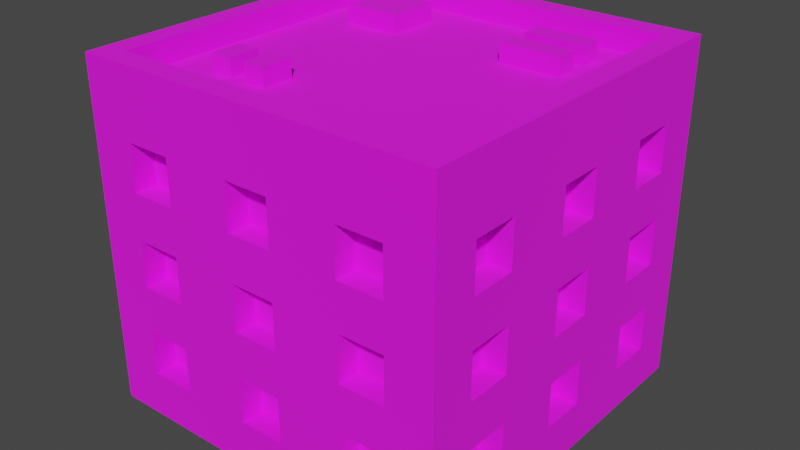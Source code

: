 # Source: Building_2_Extra_Blue_.blend  (saved by Blender 3.3.6; exported with 4.5.12 LTS)
import bpy
from mathutils import Matrix  # noqa: F401  (used for matrix-valued properties, if any)

bpy.ops.wm.read_factory_settings(use_empty=True)
scene = bpy.context.scene
scene.name = 'Scene'

# ---- collections
col_collection = bpy.data.collections.new('Collection'); scene.collection.children.link(col_collection)

# ---- images (referenced by path relative to the original .blend; pixels are not part of the script)
import os
ASSET_DIR = os.environ.get("B2B_ASSET_DIR", "")  # directory of the original .blend (textures are referenced by path, not embedded)
HERE = os.path.dirname(os.path.abspath(__file__))  # packed textures are extracted next to this script under _unpacked/

def load_image(name, relpath, width, height, colorspace="sRGB"):
    """Load a texture the original file referenced (path relative to the .blend, or extracted next to this script)."""
    p = next((c for c in (os.path.join(HERE, relpath), os.path.join(ASSET_DIR, relpath)) if relpath and os.path.exists(c)), "")
    if p:
        img = bpy.data.images.load(p, check_existing=True)
        img.name = name
    else:  # same state as the original file: an image datablock whose file is absent (Cycles renders it pink)
        img = bpy.data.images.new(name, width, height)
        img.source = "FILE"
        img.filepath = "//" + (relpath or name)
    img.colorspace_settings.name = colorspace
    return img
img_color_png = load_image('Color.png', 'Color.png', 1024, 1024, 'sRGB')

# ---- materials (node trees are filled in below, after node groups)
mat_texture = bpy.data.materials.new('Texture')
mat_texture.use_transparent_shadow = False

# ---- material node trees
mat_texture.use_nodes = True; mat_texture.node_tree.nodes.clear()
_N = mat_texture.node_tree.nodes; _L = mat_texture.node_tree.links
n0 = _N.new('ShaderNodeBsdfPrincipled'); n0.name = 'Principled BSDF'; n0.location = (10, 300)
n0.distribution = 'GGX'
n0.subsurface_method = 'RANDOM_WALK_SKIN'
n0.inputs[2].default_value = 1.0
n0.inputs[3].default_value = 1.45
n0.inputs[27].default_value = (0.0, 0.0, 0.0, 1.0)
n0.inputs[28].default_value = 1.0
n1 = _N.new('ShaderNodeOutputMaterial'); n1.name = 'Material Output'; n1.location = (300, 300)
n2 = _N.new('ShaderNodeTexImage'); n2.name = 'Image Texture'; n2.location = (-280, 280)
n2.image = img_color_png
_L.new(n0.outputs[0], n1.inputs[0])
_L.new(n2.outputs[0], n0.inputs[0])
n1.is_active_output = True

# ---- world
world_world = bpy.data.worlds.new('World'); scene.world = world_world
world_world.use_nodes = True; world_world.node_tree.nodes.clear()
_N = world_world.node_tree.nodes; _L = world_world.node_tree.links
n0 = _N.new('ShaderNodeOutputWorld'); n0.name = 'World Output'; n0.location = (300, 300)
n1 = _N.new('ShaderNodeBackground'); n1.name = 'Background'; n1.location = (10, 300)
n1.inputs[0].default_value = (0.05088, 0.05088, 0.05088, 1.0)
_L.new(n1.outputs[0], n0.inputs[0])
n0.is_active_output = True
world_world.color = (0.05088, 0.05088, 0.05088)
world_world.use_sun_shadow = False
world_world.sun_shadow_jitter_overblur = 0.0

# ---- meshes
me_cube_004 = bpy.data.meshes.new('Cube.004')
me_cube_004.from_pydata([(-0.8, -0.8, 0.0), (-0.7, -0.7, 1.4), (0.0, -0.8, 0.0), (0.0, -0.7, 1.4), (-0.8, 0.0, 0.0), (-0.7, 0.0, 1.4), (-0.4, -0.7, 1.0), (-0.4, -0.7, 1.2), (-0.6, -0.7, 1.0), (-0.7, -0.4, 1.0), (-0.7, -0.4, 1.2), (-0.6, -0.7, 1.2), (-0.4, -0.7, 0.6), (-0.4, -0.7, 0.8), (-0.6, -0.7, 0.6), (-0.7, -0.6, 1.0), (-0.7, -0.6, 1.2), (-0.6, -0.7, 0.8), (-0.4, -0.7, 0.2), (-0.4, -0.7, 0.4), (-0.6, -0.7, 0.2), (-0.6, -0.7, 0.4), (-0.6, -0.8, 1.0), (-0.6, -0.8, 1.2), (-0.4, -0.8, 0.6), (-0.4, -0.8, 0.8), (-0.4, -0.8, 1.0), (-0.4, -0.8, 1.2), (0.0, -0.8, 0.2), (-0.7, -0.4, 0.6), (-0.7, -0.4, 0.8), (0.0, -0.8, 0.4), (-0.1, -0.8, 0.4), (-0.1, -0.8, 0.6), (0.0, -0.8, 0.6), (-0.7, -0.6, 0.6), (-0.7, -0.6, 0.8), (0.0, -0.8, 0.8), (-0.1, -0.8, 0.8), (-0.1, -0.8, 1.0), (0.0, -0.8, 1.0), (0.0, -0.8, 1.2), (-0.1, -0.8, 1.2), (-0.1, -0.8, 0.2), (-0.6, -0.8, 0.2), (-0.6, -0.8, 0.4), (-0.6, -0.8, 0.6), (-0.6, -0.8, 0.8), (-0.4, -0.8, 0.4), (-0.7, -0.4, 0.2), (-0.4, -0.8, 0.2), (-0.7, -0.4, 0.4), (-0.5, -0.8, 0.4), (-0.5, -0.8, 0.6), (-0.7, -0.6, 0.2), (-0.7, -0.6, 0.4), (-0.8, -0.6, 0.2), (-0.8, -0.6, 0.4), (-0.8, -0.6, 0.6), (-0.8, -0.6, 1.0), (-0.8, -0.6, 0.8), (-0.8, -0.6, 1.2), (-0.8, -0.4, 0.6), (-0.8, -0.1, 1.2), (-0.8, -0.4, 1.0), (-0.8, -0.4, 1.2), (-0.8, -0.4, 0.8), (-0.8, -0.4, 0.2), (-0.8, -0.1, 0.4), (-0.8, -0.1, 0.6), (-0.8, -0.4, 0.4), (-0.8, -0.1, 0.2), (-0.8, -0.1, 1.0), (-0.8, -0.1, 0.8), (-0.8, 0.0, 0.8), (-0.8, 0.0, 1.0), (-0.8, 0.0, 1.2), (-0.8, 0.0, 0.2), (-0.8, 0.0, 0.4), (-0.8, 0.0, 0.6), (-0.7, -0.1, 1.2), (-0.7, -0.1, 0.4), (-0.7, -0.1, 0.6), (-0.7, -0.1, 0.2), (-0.7, -0.1, 1.0), (-0.7, -0.1, 0.8), (-0.7, 0.0, 0.8), (-0.7, 0.0, 1.0), (-0.7, 0.0, 1.2), (-0.7, 0.0, 0.2), (-0.7, 0.0, 0.4), (-0.7, 0.0, 0.6), (0.0, -0.7, 0.2), (0.0, -0.7, 0.4), (-0.1, -0.7, 0.4), (-0.1, -0.7, 0.6), (0.0, -0.7, 0.6), (0.0, -0.7, 0.8), (-0.1, -0.7, 0.8), (-0.1, -0.7, 1.0), (0.0, -0.7, 1.0), (0.0, -0.7, 1.2), (-0.1, -0.7, 1.2), (-0.1, -0.7, 0.2), (0.8, -0.8, 0.0), (0.7, -0.7, 1.4), (0.8, 0.0, 0.0), (0.7, 0.0, 1.4), (0.4, -0.7, 1.0), (0.4, -0.7, 1.2), (0.6, -0.7, 1.0), (0.7, -0.4, 1.0), (0.7, -0.4, 1.2), (0.6, -0.7, 1.2), (0.4, -0.7, 0.6), (0.4, -0.7, 0.8), (0.6, -0.7, 0.6), (0.7, -0.6, 1.0), (0.7, -0.6, 1.2), (0.6, -0.7, 0.8), (0.4, -0.7, 0.2), (0.4, -0.7, 0.4), (0.6, -0.7, 0.2), (0.6, -0.7, 0.4), (0.6, -0.8, 1.0), (0.6, -0.8, 1.2), (0.4, -0.8, 0.6), (0.4, -0.8, 0.8), (0.4, -0.8, 1.0), (0.4, -0.8, 1.2), (0.7, -0.4, 0.6), (0.7, -0.4, 0.8), (0.1, -0.8, 0.4), (0.1, -0.8, 0.6), (0.7, -0.6, 0.6), (0.7, -0.6, 0.8), (0.1, -0.8, 0.8), (0.1, -0.8, 1.0), (0.1, -0.8, 1.2), (0.1, -0.8, 0.2), (0.6, -0.8, 0.2), (0.6, -0.8, 0.4), (0.6, -0.8, 0.6), (0.6, -0.8, 0.8), (0.4, -0.8, 0.4), (0.7, -0.4, 0.2), (0.4, -0.8, 0.2), (0.7, -0.4, 0.4), (0.5, -0.8, 0.4), (0.5, -0.8, 0.6), (0.7, -0.6, 0.2), (0.7, -0.6, 0.4), (0.8, -0.6, 0.2), (0.8, -0.6, 0.4), (0.8, -0.6, 0.6), (0.8, -0.6, 1.0), (0.8, -0.6, 0.8), (0.8, -0.6, 1.2), (0.8, -0.4, 0.6), (0.8, -0.1, 1.2), (0.8, -0.4, 1.0), (0.8, -0.4, 1.2), (0.8, -0.4, 0.8), (0.8, -0.4, 0.2), (0.8, -0.1, 0.4), (0.8, -0.1, 0.6), (0.8, -0.4, 0.4), (0.8, -0.1, 0.2), (0.8, -0.1, 1.0), (0.8, -0.1, 0.8), (0.8, 0.0, 0.8), (0.8, 0.0, 1.0), (0.8, 0.0, 1.2), (0.8, 0.0, 0.2), (0.8, 0.0, 0.4), (0.8, 0.0, 0.6), (0.7, -0.1, 1.2), (0.7, -0.1, 0.4), (0.7, -0.1, 0.6), (0.7, -0.1, 0.2), (0.7, -0.1, 1.0), (0.7, -0.1, 0.8), (0.7, 0.0, 0.8), (0.7, 0.0, 1.0), (0.7, 0.0, 1.2), (0.7, 0.0, 0.2), (0.7, 0.0, 0.4), (0.7, 0.0, 0.6), (0.1, -0.7, 0.4), (0.1, -0.7, 0.6), (0.1, -0.7, 0.8), (0.1, -0.7, 1.0), (0.1, -0.7, 1.2), (0.1, -0.7, 0.2), (-0.8, 0.8, 0.0), (-0.7, 0.7, 1.4), (0.0, 0.8, 0.0), (0.0, 0.7, 1.4), (-0.4, 0.7, 1.0), (-0.4, 0.7, 1.2), (-0.6, 0.7, 1.0), (-0.7, 0.4, 1.0), (-0.7, 0.4, 1.2), (-0.6, 0.7, 1.2), (-0.4, 0.7, 0.6), (-0.4, 0.7, 0.8), (-0.6, 0.7, 0.6), (-0.7, 0.6, 1.0), (-0.7, 0.6, 1.2), (-0.6, 0.7, 0.8), (-0.4, 0.7, 0.2), (-0.4, 0.7, 0.4), (-0.6, 0.7, 0.2), (-0.6, 0.7, 0.4), (-0.6, 0.8, 1.0), (-0.6, 0.8, 1.2), (-0.4, 0.8, 0.6), (-0.4, 0.8, 0.8), (-0.4, 0.8, 1.0), (-0.4, 0.8, 1.2), (0.0, 0.8, 0.2), (-0.7, 0.4, 0.6), (-0.7, 0.4, 0.8), (0.0, 0.8, 0.4), (-0.1, 0.8, 0.4), (-0.1, 0.8, 0.6), (0.0, 0.8, 0.6), (-0.7, 0.6, 0.6), (-0.7, 0.6, 0.8), (0.0, 0.8, 0.8), (-0.1, 0.8, 0.8), (-0.1, 0.8, 1.0), (0.0, 0.8, 1.0), (0.0, 0.8, 1.2), (-0.1, 0.8, 1.2), (-0.1, 0.8, 0.2), (-0.6, 0.8, 0.2), (-0.6, 0.8, 0.4), (-0.6, 0.8, 0.6), (-0.6, 0.8, 0.8), (-0.4, 0.8, 0.4), (-0.7, 0.4, 0.2), (-0.4, 0.8, 0.2), (-0.7, 0.4, 0.4), (-0.5, 0.8, 0.4), (-0.5, 0.8, 0.6), (-0.7, 0.6, 0.2), (-0.7, 0.6, 0.4), (-0.8, 0.6, 0.2), (-0.8, 0.6, 0.4), (-0.8, 0.6, 0.6), (-0.8, 0.6, 1.0), (-0.8, 0.6, 0.8), (-0.8, 0.6, 1.2), (-0.8, 0.4, 0.6), (-0.8, 0.1, 1.2), (-0.8, 0.4, 1.0), (-0.8, 0.4, 1.2), (-0.8, 0.4, 0.8), (-0.8, 0.4, 0.2), (-0.8, 0.1, 0.4), (-0.8, 0.1, 0.6), (-0.8, 0.4, 0.4), (-0.8, 0.1, 0.2), (-0.8, 0.1, 1.0), (-0.8, 0.1, 0.8), (-0.7, 0.1, 1.2), (-0.7, 0.1, 0.4), (-0.7, 0.1, 0.6), (-0.7, 0.1, 0.2), (-0.7, 0.1, 1.0), (-0.7, 0.1, 0.8), (0.0, 0.7, 0.2), (0.0, 0.7, 0.4), (-0.1, 0.7, 0.4), (-0.1, 0.7, 0.6), (0.0, 0.7, 0.6), (0.0, 0.7, 0.8), (-0.1, 0.7, 0.8), (-0.1, 0.7, 1.0), (0.0, 0.7, 1.0), (0.0, 0.7, 1.2), (-0.1, 0.7, 1.2), (-0.1, 0.7, 0.2), (0.8, 0.8, 0.0), (0.7, 0.7, 1.4), (0.4, 0.7, 1.0), (0.4, 0.7, 1.2), (0.6, 0.7, 1.0), (0.7, 0.4, 1.0), (0.7, 0.4, 1.2), (0.6, 0.7, 1.2), (0.4, 0.7, 0.6), (0.4, 0.7, 0.8), (0.6, 0.7, 0.6), (0.7, 0.6, 1.0), (0.7, 0.6, 1.2), (0.6, 0.7, 0.8), (0.4, 0.7, 0.2), (0.4, 0.7, 0.4), (0.6, 0.7, 0.2), (0.6, 0.7, 0.4), (0.6, 0.8, 1.0), (0.6, 0.8, 1.2), (0.4, 0.8, 0.6), (0.4, 0.8, 0.8), (0.4, 0.8, 1.0), (0.4, 0.8, 1.2), (0.7, 0.4, 0.6), (0.7, 0.4, 0.8), (0.1, 0.8, 0.4), (0.1, 0.8, 0.6), (0.7, 0.6, 0.6), (0.7, 0.6, 0.8), (0.1, 0.8, 0.8), (0.1, 0.8, 1.0), (0.1, 0.8, 1.2), (0.1, 0.8, 0.2), (0.6, 0.8, 0.2), (0.6, 0.8, 0.4), (0.6, 0.8, 0.6), (0.6, 0.8, 0.8), (0.4, 0.8, 0.4), (0.7, 0.4, 0.2), (0.4, 0.8, 0.2), (0.7, 0.4, 0.4), (0.5, 0.8, 0.4), (0.5, 0.8, 0.6), (0.7, 0.6, 0.2), (0.7, 0.6, 0.4), (0.8, 0.6, 0.2), (0.8, 0.6, 0.4), (0.8, 0.6, 0.6), (0.8, 0.6, 1.0), (0.8, 0.6, 0.8), (0.8, 0.6, 1.2), (0.8, 0.4, 0.6), (0.8, 0.1, 1.2), (0.8, 0.4, 1.0), (0.8, 0.4, 1.2), (0.8, 0.4, 0.8), (0.8, 0.4, 0.2), (0.8, 0.1, 0.4), (0.8, 0.1, 0.6), (0.8, 0.4, 0.4), (0.8, 0.1, 0.2), (0.8, 0.1, 1.0), (0.8, 0.1, 0.8), (0.7, 0.1, 1.2), (0.7, 0.1, 0.4), (0.7, 0.1, 0.6), (0.7, 0.1, 0.2), (0.7, 0.1, 1.0), (0.7, 0.1, 0.8), (0.1, 0.7, 0.4), (0.1, 0.7, 0.6), (0.1, 0.7, 0.8), (0.1, 0.7, 1.0), (0.1, 0.7, 1.2), (0.1, 0.7, 0.2), (-0.8, -0.8, 1.4), (0.0, -0.8, 1.4), (-0.8, 0.0, 1.4), (0.8, -0.8, 1.4), (0.8, 0.0, 1.4), (-0.8, 0.8, 1.4), (0.0, 0.8, 1.4), (0.8, 0.8, 1.4), (-0.8, -0.8, 1.5), (1.738e-08, -0.8, 1.5), (-0.8, 0.0, 1.5), (0.8, -0.8, 1.5), (0.8, 0.0, 1.5), (-0.8, 0.8, 1.5), (1.738e-08, 0.8, 1.5), (0.8, 0.8, 1.5), (-0.7, -0.7, 1.5), (1.738e-08, -0.7, 1.5), (-0.7, 0.0, 1.5), (0.7, -0.7, 1.5), (0.7, 0.0, 1.5), (-0.7, 0.7, 1.5), (1.738e-08, 0.7, 1.5), (0.7, 0.7, 1.5), (0.5049, 0.4611, 1.378), (0.5049, 0.4611, 1.478), (0.2387, 0.4611, 1.378), (0.2387, 0.4611, 1.478), (0.5049, 0.5571, 1.378), (0.5049, 0.5571, 1.478), (0.2387, 0.5571, 1.378), (0.2387, 0.5571, 1.478), (0.5049, 0.2934, 1.378), (0.5049, 0.2934, 1.478), (0.2387, 0.2934, 1.378), (0.2387, 0.2934, 1.478), (0.5049, 0.3894, 1.378), (0.5049, 0.3894, 1.478), (0.2387, 0.3894, 1.378), (0.2387, 0.3894, 1.478), (-0.498, -0.47, 1.378), (-0.498, -0.47, 1.478), (-0.498, -0.33, 1.378), (-0.498, -0.33, 1.478), (-0.402, -0.47, 1.378), (-0.402, -0.47, 1.478), (-0.402, -0.33, 1.378), (-0.402, -0.33, 1.478), (-0.3304, -0.47, 1.378), (-0.3304, -0.47, 1.478), (-0.3304, -0.33, 1.378), (-0.3304, -0.33, 1.478), (-0.2344, -0.47, 1.378), (-0.2344, -0.47, 1.478), (-0.2344, -0.33, 1.378), (-0.2344, -0.33, 1.478), (-0.2871, 0.3105, 1.378), (-0.2871, 0.3105, 1.478), (-0.5293, 0.3105, 1.378), (-0.5293, 0.3105, 1.478), (-0.2871, 0.5476, 1.378), (-0.2871, 0.5476, 1.478), (-0.5293, 0.5476, 1.378), (-0.5293, 0.5476, 1.478)], [], [(25, 26, 22, 23, 360, 0, 2, 28, 43, 32, 31, 34, 33, 24, 53, 52, 48, 50, 44, 45, 46, 47), (41, 361, 360, 23, 27, 26, 25, 24, 33, 38, 37, 40, 39, 42), (52, 53, 46, 45), (69, 79, 78, 68, 70, 57, 58, 62, 66, 64, 65, 61, 360, 362, 76, 63, 72, 75, 74, 73), (4, 0, 360, 61, 59, 64, 66, 60, 58, 57, 56, 67, 70, 68, 71, 77), (7, 6, 26, 27), (8, 11, 23, 22), (8, 6, 7, 11), (26, 6, 8, 22), (23, 11, 7, 27), (13, 12, 24, 25), (14, 17, 47, 46), (14, 12, 13, 17), (53, 24, 12, 14, 46), (17, 13, 25, 47), (19, 18, 50, 48), (20, 21, 45, 44), (20, 18, 19, 21), (50, 18, 20, 44), (21, 19, 48, 52, 45), (9, 10, 65, 64), (9, 15, 16, 10), (16, 15, 59, 61), (15, 9, 64, 59), (10, 16, 61, 65), (29, 30, 66, 62), (29, 35, 36, 30), (36, 35, 58, 60), (35, 29, 62, 58), (30, 36, 60, 66), (49, 51, 70, 67), (49, 54, 55, 51), (55, 54, 56, 57), (56, 54, 49, 67), (51, 55, 57, 70), (69, 73, 85, 82), (77, 71, 83, 89), (73, 74, 86, 85), (72, 63, 80, 84), (71, 68, 81, 83), (68, 78, 90, 81), (63, 76, 88, 80), (75, 72, 84, 87), (79, 69, 82, 91), (84, 80, 88, 87), (82, 85, 86, 91), (83, 81, 90, 89), (33, 34, 96, 95), (37, 38, 98, 97), (42, 39, 99, 102), (32, 43, 103, 94), (41, 42, 102, 101), (38, 33, 95, 98), (39, 40, 100, 99), (43, 28, 92, 103), (31, 32, 94, 93), (99, 100, 101, 102), (97, 98, 95, 96), (94, 103, 92, 93), (127, 143, 142, 141, 140, 146, 144, 148, 149, 126, 133, 34, 31, 132, 139, 28, 2, 104, 363, 125, 124, 128), (41, 138, 137, 40, 37, 136, 133, 126, 127, 128, 129, 125, 363, 361), (148, 141, 142, 149), (165, 169, 170, 171, 168, 159, 172, 364, 363, 157, 161, 160, 162, 158, 154, 153, 166, 164, 174, 175), (106, 173, 167, 164, 166, 163, 152, 153, 154, 156, 162, 160, 155, 157, 363, 104), (109, 129, 128, 108), (110, 124, 125, 113), (110, 113, 109, 108), (128, 124, 110, 108), (125, 129, 109, 113), (115, 127, 126, 114), (116, 142, 143, 119), (116, 119, 115, 114), (149, 142, 116, 114, 126), (119, 143, 127, 115), (121, 144, 146, 120), (122, 140, 141, 123), (122, 123, 121, 120), (146, 140, 122, 120), (123, 141, 148, 144, 121), (111, 160, 161, 112), (111, 112, 118, 117), (118, 157, 155, 117), (117, 155, 160, 111), (112, 161, 157, 118), (130, 158, 162, 131), (130, 131, 135, 134), (135, 156, 154, 134), (134, 154, 158, 130), (131, 162, 156, 135), (145, 163, 166, 147), (145, 147, 151, 150), (151, 153, 152, 150), (152, 163, 145, 150), (147, 166, 153, 151), (165, 178, 181, 169), (173, 185, 179, 167), (169, 181, 182, 170), (168, 180, 176, 159), (167, 179, 177, 164), (164, 177, 186, 174), (159, 176, 184, 172), (171, 183, 180, 168), (175, 187, 178, 165), (180, 183, 184, 176), (178, 187, 182, 181), (179, 185, 186, 177), (133, 189, 96, 34), (37, 97, 190, 136), (138, 192, 191, 137), (132, 188, 193, 139), (41, 101, 192, 138), (136, 190, 189, 133), (137, 191, 100, 40), (139, 193, 92, 28), (31, 93, 188, 132), (191, 192, 101, 100), (97, 96, 189, 190), (188, 93, 92, 193), (217, 239, 238, 237, 236, 242, 240, 244, 245, 216, 225, 226, 223, 224, 235, 220, 196, 194, 365, 215, 214, 218), (233, 234, 231, 232, 229, 230, 225, 216, 217, 218, 219, 215, 365, 366), (244, 237, 238, 245), (261, 265, 74, 75, 264, 255, 76, 362, 365, 253, 257, 256, 258, 254, 250, 249, 262, 260, 78, 79), (4, 77, 263, 260, 262, 259, 248, 249, 250, 252, 258, 256, 251, 253, 365, 194), (199, 219, 218, 198), (200, 214, 215, 203), (200, 203, 199, 198), (218, 214, 200, 198), (215, 219, 199, 203), (205, 217, 216, 204), (206, 238, 239, 209), (206, 209, 205, 204), (245, 238, 206, 204, 216), (209, 239, 217, 205), (211, 240, 242, 210), (212, 236, 237, 213), (212, 213, 211, 210), (242, 236, 212, 210), (213, 237, 244, 240, 211), (201, 256, 257, 202), (201, 202, 208, 207), (208, 253, 251, 207), (207, 251, 256, 201), (202, 257, 253, 208), (221, 254, 258, 222), (221, 222, 228, 227), (228, 252, 250, 227), (227, 250, 254, 221), (222, 258, 252, 228), (241, 259, 262, 243), (241, 243, 247, 246), (247, 249, 248, 246), (248, 259, 241, 246), (243, 262, 249, 247), (261, 268, 271, 265), (77, 89, 269, 263), (265, 271, 86, 74), (264, 270, 266, 255), (263, 269, 267, 260), (260, 267, 90, 78), (255, 266, 88, 76), (75, 87, 270, 264), (79, 91, 268, 261), (270, 87, 88, 266), (268, 91, 86, 271), (269, 89, 90, 267), (225, 275, 276, 226), (229, 277, 278, 230), (234, 282, 279, 231), (224, 274, 283, 235), (233, 281, 282, 234), (230, 278, 275, 225), (231, 279, 280, 232), (235, 283, 272, 220), (223, 273, 274, 224), (279, 282, 281, 280), (277, 276, 275, 278), (274, 273, 272, 283), (305, 306, 302, 303, 367, 284, 196, 220, 317, 310, 223, 226, 311, 304, 327, 326, 322, 324, 318, 319, 320, 321), (233, 366, 367, 303, 307, 306, 305, 304, 311, 314, 229, 232, 315, 316), (326, 327, 320, 319), (343, 175, 174, 342, 344, 331, 332, 336, 340, 338, 339, 335, 367, 364, 172, 337, 346, 171, 170, 347), (106, 284, 367, 335, 333, 338, 340, 334, 332, 331, 330, 341, 344, 342, 345, 173), (287, 286, 306, 307), (288, 291, 303, 302), (288, 286, 287, 291), (306, 286, 288, 302), (303, 291, 287, 307), (293, 292, 304, 305), (294, 297, 321, 320), (294, 292, 293, 297), (327, 304, 292, 294, 320), (297, 293, 305, 321), (299, 298, 324, 322), (300, 301, 319, 318), (300, 298, 299, 301), (324, 298, 300, 318), (301, 299, 322, 326, 319), (289, 290, 339, 338), (289, 295, 296, 290), (296, 295, 333, 335), (295, 289, 338, 333), (290, 296, 335, 339), (308, 309, 340, 336), (308, 312, 313, 309), (313, 312, 332, 334), (312, 308, 336, 332), (309, 313, 334, 340), (323, 325, 344, 341), (323, 328, 329, 325), (329, 328, 330, 331), (330, 328, 323, 341), (325, 329, 331, 344), (343, 347, 353, 350), (173, 345, 351, 185), (347, 170, 182, 353), (346, 337, 348, 352), (345, 342, 349, 351), (342, 174, 186, 349), (337, 172, 184, 348), (171, 346, 352, 183), (175, 343, 350, 187), (352, 348, 184, 183), (350, 353, 182, 187), (351, 349, 186, 185), (311, 226, 276, 355), (229, 314, 356, 277), (316, 315, 357, 358), (310, 317, 359, 354), (233, 316, 358, 281), (314, 311, 355, 356), (315, 232, 280, 357), (317, 220, 272, 359), (223, 310, 354, 273), (357, 280, 281, 358), (277, 356, 355, 276), (354, 359, 272, 273), (5, 1, 3, 105, 107, 285, 197, 195), (360, 361, 369, 368), (380, 379, 371, 372, 375, 383), (107, 105, 379, 380), (364, 367, 375, 372), (105, 3, 377, 379), (381, 382, 383, 375, 374, 373), (376, 378, 381, 373, 370, 368), (377, 376, 368, 369, 371, 379), (1, 5, 378, 376), (361, 363, 371, 369), (195, 197, 382, 381), (362, 360, 368, 370), (5, 195, 381, 378), (366, 365, 373, 374), (363, 364, 372, 371), (197, 285, 383, 382), (285, 107, 380, 383), (3, 1, 376, 377), (365, 362, 370, 373), (367, 366, 374, 375), (384, 385, 387, 386), (386, 387, 391, 390), (390, 391, 389, 388), (388, 389, 385, 384), (391, 387, 385, 389), (392, 393, 395, 394), (394, 395, 399, 398), (398, 399, 397, 396), (396, 397, 393, 392), (399, 395, 393, 397), (400, 401, 403, 402), (402, 403, 407, 406), (406, 407, 405, 404), (404, 405, 401, 400), (407, 403, 401, 405), (408, 409, 411, 410), (410, 411, 415, 414), (414, 415, 413, 412), (412, 413, 409, 408), (415, 411, 409, 413), (416, 417, 419, 418), (418, 419, 423, 422), (422, 423, 421, 420), (420, 421, 417, 416), (423, 419, 417, 421)])
_uv = me_cube_004.uv_layers.new(name='UVMap')
_uv.uv.foreach_set('vector', [0.5829, 0.9217, 0.5829, 0.9217, 0.5829, 0.9217, 0.5829, 0.9217, 0.5829, 0.9217, 0.5828, 0.9217, 0.5828, 0.9217, 0.5828, 0.9217, 0.5828, 0.9217, 0.5828, 0.9217, 0.5828, 0.9217, 0.5829, 0.9217, 0.5829, 0.9217, 0.5829, 0.9217, 0.5829, 0.9217, 0.5828, 0.9217, 0.5828, 0.9217, 0.5828, 0.9217, 0.5828, 0.9217, 0.5828, 0.9217, 0.5829, 0.9217, 0.5829, 0.9217, 0.5829, 0.9217, 0.5829, 0.9217, 0.5829, 0.9217, 0.5829, 0.9217, 0.5829, 0.9217, 0.5829, 0.9217, 0.5829, 0.9217, 0.5829, 0.9217, 0.5829, 0.9217, 0.5829, 0.9217, 0.5829, 0.9217, 0.5829, 0.9217, 0.5829, 0.9217, 0.5829, 0.9217, 0.5828, 0.9217, 0.5829, 0.9217, 0.5829, 0.9217, 0.5828, 0.9217, 0.5829, 0.9216, 0.5829, 0.9216, 0.5828, 0.9216, 0.5828, 0.9216, 0.5828, 0.9216, 0.5828, 0.9216, 0.5829, 0.9216, 0.5829, 0.9216, 0.5829, 0.9216, 0.5829, 0.9216, 0.5829, 0.9216, 0.5829, 0.9216, 0.5829, 0.9216, 0.5829, 0.9216, 0.5829, 0.9216, 0.5829, 0.9216, 0.5829, 0.9216, 0.5829, 0.9216, 0.5829, 0.9216, 0.5829, 0.9216, 0.5828, 0.9216, 0.5828, 0.9216, 0.5829, 0.9216, 0.5829, 0.9216, 0.5829, 0.9216, 0.5829, 0.9216, 0.5829, 0.9216, 0.5829, 0.9216, 0.5829, 0.9216, 0.5828, 0.9216, 0.5828, 0.9216, 0.5828, 0.9216, 0.5828, 0.9216, 0.5828, 0.9216, 0.5828, 0.9216, 0.5828, 0.9216, 0.5829, 0.9216, 0.5828, 0.9216, 0.5828, 0.9216, 0.5829, 0.9216, 0.5828, 0.9217, 0.5829, 0.9217, 0.5829, 0.9216, 0.5828, 0.9216, 0.815, 0.7483, 0.815, 0.7483, 0.815, 0.7483, 0.815, 0.7483, 0.5828, 0.9216, 0.5828, 0.9217, 0.5828, 0.9217, 0.5828, 0.9216, 0.5829, 0.9216, 0.5829, 0.9217, 0.5829, 0.9217, 0.5829, 0.9216, 0.5829, 0.9216, 0.5828, 0.9216, 0.5828, 0.9216, 0.5829, 0.9216, 0.5828, 0.9217, 0.5829, 0.9217, 0.5829, 0.9216, 0.5828, 0.9216, 0.815, 0.7483, 0.815, 0.7483, 0.815, 0.7483, 0.815, 0.7483, 0.5828, 0.9216, 0.5828, 0.9216, 0.5828, 0.9217, 0.5828, 0.9217, 0.5828, 0.9216, 0.5829, 0.9217, 0.5829, 0.9217, 0.5829, 0.9216, 0.5829, 0.9216, 0.5829, 0.9216, 0.5828, 0.9216, 0.5828, 0.9216, 0.5829, 0.9216, 0.5828, 0.9217, 0.5829, 0.9217, 0.5829, 0.9216, 0.5828, 0.9216, 0.815, 0.7483, 0.815, 0.7483, 0.815, 0.7483, 0.815, 0.7483, 0.5828, 0.9216, 0.5828, 0.9217, 0.5828, 0.9217, 0.5828, 0.9216, 0.5829, 0.9217, 0.5829, 0.9217, 0.5829, 0.9216, 0.5829, 0.9216, 0.5829, 0.9216, 0.5828, 0.9216, 0.5829, 0.9216, 0.5829, 0.9216, 0.5828, 0.9216, 0.8164, 0.7459, 0.8164, 0.7459, 0.8164, 0.7459, 0.8164, 0.7459, 0.5829, 0.9216, 0.5828, 0.9217, 0.5828, 0.9217, 0.5829, 0.9216, 0.5828, 0.9216, 0.5828, 0.9216, 0.5828, 0.9216, 0.5828, 0.9216, 0.5829, 0.9216, 0.5829, 0.9216, 0.5829, 0.9216, 0.5829, 0.9216, 0.5828, 0.9216, 0.5829, 0.9216, 0.5829, 0.9216, 0.5828, 0.9216, 0.8164, 0.7459, 0.8164, 0.7459, 0.8164, 0.7459, 0.8164, 0.7459, 0.5829, 0.9216, 0.5828, 0.9217, 0.5828, 0.9217, 0.5829, 0.9216, 0.5828, 0.9216, 0.5828, 0.9216, 0.5828, 0.9216, 0.5828, 0.9216, 0.5829, 0.9216, 0.5829, 0.9216, 0.5829, 0.9216, 0.5829, 0.9216, 0.5828, 0.9216, 0.5829, 0.9216, 0.5829, 0.9216, 0.5828, 0.9216, 0.8164, 0.7459, 0.8164, 0.7459, 0.8164, 0.7459, 0.8164, 0.7459, 0.5829, 0.9216, 0.5828, 0.9217, 0.5828, 0.9217, 0.5829, 0.9216, 0.5828, 0.9216, 0.5828, 0.9216, 0.5828, 0.9216, 0.5828, 0.9216, 0.5829, 0.9216, 0.5829, 0.9216, 0.5829, 0.9216, 0.5829, 0.9216, 0.5829, 0.9216, 0.5829, 0.9216, 0.5829, 0.9216, 0.5829, 0.9216, 0.5828, 0.9216, 0.5828, 0.9216, 0.5828, 0.9216, 0.5828, 0.9216, 0.5829, 0.9216, 0.5829, 0.9216, 0.5829, 0.9216, 0.5829, 0.9216, 0.5829, 0.9216, 0.5829, 0.9216, 0.5829, 0.9216, 0.5829, 0.9216, 0.5828, 0.9216, 0.5828, 0.9216, 0.5828, 0.9216, 0.5828, 0.9216, 0.5828, 0.9216, 0.5828, 0.9216, 0.5828, 0.9216, 0.5828, 0.9216, 0.5829, 0.9216, 0.5829, 0.9216, 0.5829, 0.9216, 0.5829, 0.9216, 0.5829, 0.9216, 0.5829, 0.9216, 0.5829, 0.9216, 0.5829, 0.9216, 0.5829, 0.9216, 0.5829, 0.9216, 0.5829, 0.9216, 0.5829, 0.9216, 0.8164, 0.7459, 0.8164, 0.7459, 0.8164, 0.7459, 0.8164, 0.7459, 0.8164, 0.7459, 0.8164, 0.7459, 0.8164, 0.7459, 0.8164, 0.7459, 0.8164, 0.7459, 0.8164, 0.7459, 0.8164, 0.7459, 0.8164, 0.7459, 0.5829, 0.9217, 0.5829, 0.9217, 0.5829, 0.9217, 0.5829, 0.9217, 0.5829, 0.9217, 0.5829, 0.9217, 0.5829, 0.9217, 0.5829, 0.9217, 0.5829, 0.9217, 0.5829, 0.9217, 0.5829, 0.9217, 0.5829, 0.9217, 0.5828, 0.9217, 0.5828, 0.9217, 0.5828, 0.9217, 0.5828, 0.9217, 0.5829, 0.9217, 0.5829, 0.9217, 0.5829, 0.9217, 0.5829, 0.9217, 0.5829, 0.9217, 0.5829, 0.9217, 0.5829, 0.9217, 0.5829, 0.9217, 0.5829, 0.9217, 0.5829, 0.9217, 0.5829, 0.9217, 0.5829, 0.9217, 0.5828, 0.9217, 0.5828, 0.9217, 0.5828, 0.9217, 0.5828, 0.9217, 0.5828, 0.9217, 0.5828, 0.9217, 0.5828, 0.9217, 0.5828, 0.9217, 0.815, 0.7483, 0.815, 0.7483, 0.815, 0.7483, 0.815, 0.7483, 0.815, 0.7483, 0.815, 0.7483, 0.815, 0.7483, 0.815, 0.7483, 0.815, 0.7483, 0.815, 0.7483, 0.815, 0.7483, 0.815, 0.7483, 0.5829, 0.9217, 0.5829, 0.9217, 0.5829, 0.9217, 0.5828, 0.9217, 0.5828, 0.9217, 0.5828, 0.9217, 0.5828, 0.9217, 0.5828, 0.9217, 0.5829, 0.9217, 0.5829, 0.9217, 0.5829, 0.9217, 0.5829, 0.9217, 0.5828, 0.9217, 0.5828, 0.9217, 0.5828, 0.9217, 0.5828, 0.9217, 0.5828, 0.9217, 0.5828, 0.9217, 0.5829, 0.9217, 0.5829, 0.9217, 0.5829, 0.9217, 0.5829, 0.9217, 0.5829, 0.9217, 0.5829, 0.9217, 0.5829, 0.9217, 0.5829, 0.9217, 0.5829, 0.9217, 0.5829, 0.9217, 0.5829, 0.9217, 0.5829, 0.9217, 0.5829, 0.9217, 0.5829, 0.9217, 0.5829, 0.9217, 0.5829, 0.9217, 0.5829, 0.9217, 0.5829, 0.9217, 0.5828, 0.9217, 0.5828, 0.9217, 0.5829, 0.9217, 0.5829, 0.9217, 0.5829, 0.9216, 0.5829, 0.9216, 0.5829, 0.9216, 0.5829, 0.9216, 0.5829, 0.9216, 0.5829, 0.9216, 0.5829, 0.9216, 0.5829, 0.9216, 0.5829, 0.9216, 0.5829, 0.9216, 0.5829, 0.9216, 0.5829, 0.9216, 0.5829, 0.9216, 0.5829, 0.9216, 0.5829, 0.9216, 0.5828, 0.9216, 0.5828, 0.9216, 0.5828, 0.9216, 0.5828, 0.9216, 0.5829, 0.9216, 0.5828, 0.9216, 0.5828, 0.9216, 0.5828, 0.9216, 0.5828, 0.9216, 0.5828, 0.9216, 0.5828, 0.9216, 0.5828, 0.9216, 0.5828, 0.9216, 0.5829, 0.9216, 0.5829, 0.9216, 0.5829, 0.9216, 0.5829, 0.9216, 0.5829, 0.9216, 0.5829, 0.9216, 0.5829, 0.9216, 0.5828, 0.9216, 0.5829, 0.9216, 0.5829, 0.9216, 0.5828, 0.9216, 0.5828, 0.9216, 0.5828, 0.9217, 0.5828, 0.9216, 0.5829, 0.9216, 0.5829, 0.9217, 0.815, 0.7483, 0.815, 0.7483, 0.815, 0.7483, 0.815, 0.7483, 0.5828, 0.9216, 0.5828, 0.9216, 0.5828, 0.9217, 0.5828, 0.9217, 0.5829, 0.9216, 0.5829, 0.9216, 0.5829, 0.9217, 0.5829, 0.9217, 0.5829, 0.9216, 0.5829, 0.9216, 0.5828, 0.9216, 0.5828, 0.9216, 0.5828, 0.9217, 0.5828, 0.9216, 0.5829, 0.9216, 0.5829, 0.9217, 0.815, 0.7483, 0.815, 0.7483, 0.815, 0.7483, 0.815, 0.7483, 0.5828, 0.9216, 0.5828, 0.9216, 0.5828, 0.9217, 0.5828, 0.9217, 0.5828, 0.9216, 0.5829, 0.9217, 0.5829, 0.9216, 0.5829, 0.9216, 0.5829, 0.9217, 0.5829, 0.9216, 0.5829, 0.9216, 0.5828, 0.9216, 0.5828, 0.9216, 0.5828, 0.9217, 0.5828, 0.9216, 0.5829, 0.9216, 0.5829, 0.9217, 0.815, 0.7483, 0.815, 0.7483, 0.815, 0.7483, 0.815, 0.7483, 0.5828, 0.9216, 0.5828, 0.9216, 0.5828, 0.9217, 0.5828, 0.9217, 0.5829, 0.9217, 0.5829, 0.9216, 0.5829, 0.9216, 0.5829, 0.9216, 0.5829, 0.9217, 0.5828, 0.9216, 0.5828, 0.9216, 0.5829, 0.9216, 0.5829, 0.9216, 0.8164, 0.7459, 0.8164, 0.7459, 0.8164, 0.7459, 0.8164, 0.7459, 0.5829, 0.9216, 0.5829, 0.9216, 0.5828, 0.9217, 0.5828, 0.9217, 0.5828, 0.9216, 0.5828, 0.9216, 0.5828, 0.9216, 0.5828, 0.9216, 0.5829, 0.9216, 0.5829, 0.9216, 0.5829, 0.9216, 0.5829, 0.9216, 0.5828, 0.9216, 0.5828, 0.9216, 0.5829, 0.9216, 0.5829, 0.9216, 0.8164, 0.7459, 0.8164, 0.7459, 0.8164, 0.7459, 0.8164, 0.7459, 0.5829, 0.9216, 0.5829, 0.9216, 0.5828, 0.9217, 0.5828, 0.9217, 0.5828, 0.9216, 0.5828, 0.9216, 0.5828, 0.9216, 0.5828, 0.9216, 0.5829, 0.9216, 0.5829, 0.9216, 0.5829, 0.9216, 0.5829, 0.9216, 0.5828, 0.9216, 0.5828, 0.9216, 0.5829, 0.9216, 0.5829, 0.9216, 0.8164, 0.7459, 0.8164, 0.7459, 0.8164, 0.7459, 0.8164, 0.7459, 0.5829, 0.9216, 0.5829, 0.9216, 0.5828, 0.9217, 0.5828, 0.9217, 0.5828, 0.9216, 0.5828, 0.9216, 0.5828, 0.9216, 0.5828, 0.9216, 0.5829, 0.9216, 0.5829, 0.9216, 0.5829, 0.9216, 0.5829, 0.9216, 0.5829, 0.9216, 0.5829, 0.9216, 0.5829, 0.9216, 0.5829, 0.9216, 0.5828, 0.9216, 0.5828, 0.9216, 0.5828, 0.9216, 0.5828, 0.9216, 0.5829, 0.9216, 0.5829, 0.9216, 0.5829, 0.9216, 0.5829, 0.9216, 0.5829, 0.9216, 0.5829, 0.9216, 0.5829, 0.9216, 0.5829, 0.9216, 0.5828, 0.9216, 0.5828, 0.9216, 0.5828, 0.9216, 0.5828, 0.9216, 0.5828, 0.9216, 0.5828, 0.9216, 0.5828, 0.9216, 0.5828, 0.9216, 0.5829, 0.9216, 0.5829, 0.9216, 0.5829, 0.9216, 0.5829, 0.9216, 0.5829, 0.9216, 0.5829, 0.9216, 0.5829, 0.9216, 0.5829, 0.9216, 0.5829, 0.9216, 0.5829, 0.9216, 0.5829, 0.9216, 0.5829, 0.9216, 0.8164, 0.7459, 0.8164, 0.7459, 0.8164, 0.7459, 0.8164, 0.7459, 0.8164, 0.7459, 0.8164, 0.7459, 0.8164, 0.7459, 0.8164, 0.7459, 0.8164, 0.7459, 0.8164, 0.7459, 0.8164, 0.7459, 0.8164, 0.7459, 0.5829, 0.9217, 0.5829, 0.9217, 0.5829, 0.9217, 0.5829, 0.9217, 0.5829, 0.9217, 0.5829, 0.9217, 0.5829, 0.9217, 0.5829, 0.9217, 0.5829, 0.9217, 0.5829, 0.9217, 0.5829, 0.9217, 0.5829, 0.9217, 0.5828, 0.9217, 0.5828, 0.9217, 0.5828, 0.9217, 0.5828, 0.9217, 0.5829, 0.9217, 0.5829, 0.9217, 0.5829, 0.9217, 0.5829, 0.9217, 0.5829, 0.9217, 0.5829, 0.9217, 0.5829, 0.9217, 0.5829, 0.9217, 0.5829, 0.9217, 0.5829, 0.9217, 0.5829, 0.9217, 0.5829, 0.9217, 0.5828, 0.9217, 0.5828, 0.9217, 0.5828, 0.9217, 0.5828, 0.9217, 0.5828, 0.9217, 0.5828, 0.9217, 0.5828, 0.9217, 0.5828, 0.9217, 0.815, 0.7483, 0.815, 0.7483, 0.815, 0.7483, 0.815, 0.7483, 0.815, 0.7483, 0.815, 0.7483, 0.815, 0.7483, 0.815, 0.7483, 0.815, 0.7483, 0.815, 0.7483, 0.815, 0.7483, 0.815, 0.7483, 0.5829, 0.9217, 0.5829, 0.9217, 0.5829, 0.9217, 0.5828, 0.9217, 0.5828, 0.9217, 0.5828, 0.9217, 0.5828, 0.9217, 0.5828, 0.9217, 0.5829, 0.9217, 0.5829, 0.9217, 0.5829, 0.9217, 0.5829, 0.9217, 0.5828, 0.9217, 0.5828, 0.9217, 0.5828, 0.9217, 0.5828, 0.9217, 0.5828, 0.9217, 0.5828, 0.9217, 0.5829, 0.9217, 0.5829, 0.9217, 0.5829, 0.9217, 0.5829, 0.9217, 0.5829, 0.9217, 0.5829, 0.9217, 0.5829, 0.9217, 0.5829, 0.9217, 0.5829, 0.9217, 0.5829, 0.9217, 0.5829, 0.9217, 0.5829, 0.9217, 0.5829, 0.9217, 0.5829, 0.9217, 0.5829, 0.9217, 0.5829, 0.9217, 0.5829, 0.9217, 0.5829, 0.9217, 0.5828, 0.9217, 0.5828, 0.9217, 0.5829, 0.9217, 0.5829, 0.9217, 0.5829, 0.9216, 0.5829, 0.9216, 0.5829, 0.9216, 0.5829, 0.9216, 0.5829, 0.9216, 0.5829, 0.9216, 0.5829, 0.9216, 0.5829, 0.9216, 0.5829, 0.9216, 0.5829, 0.9216, 0.5829, 0.9216, 0.5829, 0.9216, 0.5829, 0.9216, 0.5829, 0.9216, 0.5829, 0.9216, 0.5828, 0.9216, 0.5828, 0.9216, 0.5828, 0.9216, 0.5828, 0.9216, 0.5829, 0.9216, 0.5828, 0.9216, 0.5828, 0.9216, 0.5828, 0.9216, 0.5828, 0.9216, 0.5828, 0.9216, 0.5828, 0.9216, 0.5828, 0.9216, 0.5828, 0.9216, 0.5829, 0.9216, 0.5829, 0.9216, 0.5829, 0.9216, 0.5829, 0.9216, 0.5829, 0.9216, 0.5829, 0.9216, 0.5829, 0.9216, 0.5828, 0.9216, 0.5829, 0.9216, 0.5829, 0.9216, 0.5828, 0.9216, 0.5828, 0.9216, 0.5828, 0.9217, 0.5828, 0.9216, 0.5829, 0.9216, 0.5829, 0.9217, 0.815, 0.7483, 0.815, 0.7483, 0.815, 0.7483, 0.815, 0.7483, 0.5828, 0.9216, 0.5828, 0.9216, 0.5828, 0.9217, 0.5828, 0.9217, 0.5829, 0.9216, 0.5829, 0.9216, 0.5829, 0.9217, 0.5829, 0.9217, 0.5829, 0.9216, 0.5829, 0.9216, 0.5828, 0.9216, 0.5828, 0.9216, 0.5828, 0.9217, 0.5828, 0.9216, 0.5829, 0.9216, 0.5829, 0.9217, 0.815, 0.7483, 0.815, 0.7483, 0.815, 0.7483, 0.815, 0.7483, 0.5828, 0.9216, 0.5828, 0.9216, 0.5828, 0.9217, 0.5828, 0.9217, 0.5828, 0.9216, 0.5829, 0.9217, 0.5829, 0.9216, 0.5829, 0.9216, 0.5829, 0.9217, 0.5829, 0.9216, 0.5829, 0.9216, 0.5828, 0.9216, 0.5828, 0.9216, 0.5828, 0.9217, 0.5828, 0.9216, 0.5829, 0.9216, 0.5829, 0.9217, 0.815, 0.7483, 0.815, 0.7483, 0.815, 0.7483, 0.815, 0.7483, 0.5828, 0.9216, 0.5828, 0.9216, 0.5828, 0.9217, 0.5828, 0.9217, 0.5829, 0.9217, 0.5829, 0.9216, 0.5829, 0.9216, 0.5829, 0.9216, 0.5829, 0.9217, 0.5828, 0.9216, 0.5828, 0.9216, 0.5829, 0.9216, 0.5829, 0.9216, 0.8164, 0.7459, 0.8164, 0.7459, 0.8164, 0.7459, 0.8164, 0.7459, 0.5829, 0.9216, 0.5829, 0.9216, 0.5828, 0.9217, 0.5828, 0.9217, 0.5828, 0.9216, 0.5828, 0.9216, 0.5828, 0.9216, 0.5828, 0.9216, 0.5829, 0.9216, 0.5829, 0.9216, 0.5829, 0.9216, 0.5829, 0.9216, 0.5828, 0.9216, 0.5828, 0.9216, 0.5829, 0.9216, 0.5829, 0.9216, 0.8164, 0.7459, 0.8164, 0.7459, 0.8164, 0.7459, 0.8164, 0.7459, 0.5829, 0.9216, 0.5829, 0.9216, 0.5828, 0.9217, 0.5828, 0.9217, 0.5828, 0.9216, 0.5828, 0.9216, 0.5828, 0.9216, 0.5828, 0.9216, 0.5829, 0.9216, 0.5829, 0.9216, 0.5829, 0.9216, 0.5829, 0.9216, 0.5828, 0.9216, 0.5828, 0.9216, 0.5829, 0.9216, 0.5829, 0.9216, 0.8164, 0.7459, 0.8164, 0.7459, 0.8164, 0.7459, 0.8164, 0.7459, 0.5829, 0.9216, 0.5829, 0.9216, 0.5828, 0.9217, 0.5828, 0.9217, 0.5828, 0.9216, 0.5828, 0.9216, 0.5828, 0.9216, 0.5828, 0.9216, 0.5829, 0.9216, 0.5829, 0.9216, 0.5829, 0.9216, 0.5829, 0.9216, 0.5829, 0.9216, 0.5829, 0.9216, 0.5829, 0.9216, 0.5829, 0.9216, 0.5828, 0.9216, 0.5828, 0.9216, 0.5828, 0.9216, 0.5828, 0.9216, 0.5829, 0.9216, 0.5829, 0.9216, 0.5829, 0.9216, 0.5829, 0.9216, 0.5829, 0.9216, 0.5829, 0.9216, 0.5829, 0.9216, 0.5829, 0.9216, 0.5828, 0.9216, 0.5828, 0.9216, 0.5828, 0.9216, 0.5828, 0.9216, 0.5828, 0.9216, 0.5828, 0.9216, 0.5828, 0.9216, 0.5828, 0.9216, 0.5829, 0.9216, 0.5829, 0.9216, 0.5829, 0.9216, 0.5829, 0.9216, 0.5829, 0.9216, 0.5829, 0.9216, 0.5829, 0.9216, 0.5829, 0.9216, 0.5829, 0.9216, 0.5829, 0.9216, 0.5829, 0.9216, 0.5829, 0.9216, 0.8164, 0.7459, 0.8164, 0.7459, 0.8164, 0.7459, 0.8164, 0.7459, 0.8164, 0.7459, 0.8164, 0.7459, 0.8164, 0.7459, 0.8164, 0.7459, 0.8164, 0.7459, 0.8164, 0.7459, 0.8164, 0.7459, 0.8164, 0.7459, 0.5829, 0.9217, 0.5829, 0.9217, 0.5829, 0.9217, 0.5829, 0.9217, 0.5829, 0.9217, 0.5829, 0.9217, 0.5829, 0.9217, 0.5829, 0.9217, 0.5829, 0.9217, 0.5829, 0.9217, 0.5829, 0.9217, 0.5829, 0.9217, 0.5828, 0.9217, 0.5828, 0.9217, 0.5828, 0.9217, 0.5828, 0.9217, 0.5829, 0.9217, 0.5829, 0.9217, 0.5829, 0.9217, 0.5829, 0.9217, 0.5829, 0.9217, 0.5829, 0.9217, 0.5829, 0.9217, 0.5829, 0.9217, 0.5829, 0.9217, 0.5829, 0.9217, 0.5829, 0.9217, 0.5829, 0.9217, 0.5828, 0.9217, 0.5828, 0.9217, 0.5828, 0.9217, 0.5828, 0.9217, 0.5828, 0.9217, 0.5828, 0.9217, 0.5828, 0.9217, 0.5828, 0.9217, 0.815, 0.7483, 0.815, 0.7483, 0.815, 0.7483, 0.815, 0.7483, 0.815, 0.7483, 0.815, 0.7483, 0.815, 0.7483, 0.815, 0.7483, 0.815, 0.7483, 0.815, 0.7483, 0.815, 0.7483, 0.815, 0.7483, 0.5829, 0.9217, 0.5829, 0.9217, 0.5829, 0.9217, 0.5829, 0.9217, 0.5829, 0.9217, 0.5828, 0.9217, 0.5828, 0.9217, 0.5828, 0.9217, 0.5828, 0.9217, 0.5828, 0.9217, 0.5828, 0.9217, 0.5829, 0.9217, 0.5829, 0.9217, 0.5829, 0.9217, 0.5829, 0.9217, 0.5828, 0.9217, 0.5828, 0.9217, 0.5828, 0.9217, 0.5828, 0.9217, 0.5828, 0.9217, 0.5829, 0.9217, 0.5829, 0.9217, 0.5829, 0.9217, 0.5829, 0.9217, 0.5829, 0.9217, 0.5829, 0.9217, 0.5829, 0.9217, 0.5829, 0.9217, 0.5829, 0.9217, 0.5829, 0.9217, 0.5829, 0.9217, 0.5829, 0.9217, 0.5829, 0.9217, 0.5829, 0.9217, 0.5829, 0.9217, 0.5829, 0.9217, 0.5828, 0.9217, 0.5829, 0.9217, 0.5829, 0.9217, 0.5828, 0.9217, 0.5829, 0.9216, 0.5829, 0.9216, 0.5828, 0.9216, 0.5828, 0.9216, 0.5828, 0.9216, 0.5828, 0.9216, 0.5829, 0.9216, 0.5829, 0.9216, 0.5829, 0.9216, 0.5829, 0.9216, 0.5829, 0.9216, 0.5829, 0.9216, 0.5829, 0.9216, 0.5829, 0.9216, 0.5829, 0.9216, 0.5829, 0.9216, 0.5829, 0.9216, 0.5829, 0.9216, 0.5829, 0.9216, 0.5829, 0.9216, 0.5828, 0.9216, 0.5828, 0.9216, 0.5829, 0.9216, 0.5829, 0.9216, 0.5829, 0.9216, 0.5829, 0.9216, 0.5829, 0.9216, 0.5829, 0.9216, 0.5829, 0.9216, 0.5828, 0.9216, 0.5828, 0.9216, 0.5828, 0.9216, 0.5828, 0.9216, 0.5828, 0.9216, 0.5828, 0.9216, 0.5828, 0.9216, 0.5829, 0.9216, 0.5828, 0.9216, 0.5828, 0.9216, 0.5829, 0.9216, 0.5828, 0.9217, 0.5829, 0.9217, 0.5829, 0.9216, 0.5828, 0.9216, 0.815, 0.7483, 0.815, 0.7483, 0.815, 0.7483, 0.815, 0.7483, 0.5828, 0.9216, 0.5828, 0.9217, 0.5828, 0.9217, 0.5828, 0.9216, 0.5829, 0.9216, 0.5829, 0.9217, 0.5829, 0.9217, 0.5829, 0.9216, 0.5829, 0.9216, 0.5828, 0.9216, 0.5828, 0.9216, 0.5829, 0.9216, 0.5828, 0.9217, 0.5829, 0.9217, 0.5829, 0.9216, 0.5828, 0.9216, 0.815, 0.7483, 0.815, 0.7483, 0.815, 0.7483, 0.815, 0.7483, 0.5828, 0.9216, 0.5828, 0.9216, 0.5828, 0.9217, 0.5828, 0.9217, 0.5828, 0.9216, 0.5829, 0.9217, 0.5829, 0.9217, 0.5829, 0.9216, 0.5829, 0.9216, 0.5829, 0.9216, 0.5828, 0.9216, 0.5828, 0.9216, 0.5829, 0.9216, 0.5828, 0.9217, 0.5829, 0.9217, 0.5829, 0.9216, 0.5828, 0.9216, 0.815, 0.7483, 0.815, 0.7483, 0.815, 0.7483, 0.815, 0.7483, 0.5828, 0.9216, 0.5828, 0.9217, 0.5828, 0.9217, 0.5828, 0.9216, 0.5829, 0.9217, 0.5829, 0.9217, 0.5829, 0.9216, 0.5829, 0.9216, 0.5829, 0.9216, 0.5828, 0.9216, 0.5829, 0.9216, 0.5829, 0.9216, 0.5828, 0.9216, 0.8164, 0.7459, 0.8164, 0.7459, 0.8164, 0.7459, 0.8164, 0.7459, 0.5829, 0.9216, 0.5828, 0.9217, 0.5828, 0.9217, 0.5829, 0.9216, 0.5828, 0.9216, 0.5828, 0.9216, 0.5828, 0.9216, 0.5828, 0.9216, 0.5829, 0.9216, 0.5829, 0.9216, 0.5829, 0.9216, 0.5829, 0.9216, 0.5828, 0.9216, 0.5829, 0.9216, 0.5829, 0.9216, 0.5828, 0.9216, 0.8164, 0.7459, 0.8164, 0.7459, 0.8164, 0.7459, 0.8164, 0.7459, 0.5829, 0.9216, 0.5828, 0.9217, 0.5828, 0.9217, 0.5829, 0.9216, 0.5828, 0.9216, 0.5828, 0.9216, 0.5828, 0.9216, 0.5828, 0.9216, 0.5829, 0.9216, 0.5829, 0.9216, 0.5829, 0.9216, 0.5829, 0.9216, 0.5828, 0.9216, 0.5829, 0.9216, 0.5829, 0.9216, 0.5828, 0.9216, 0.8164, 0.7459, 0.8164, 0.7459, 0.8164, 0.7459, 0.8164, 0.7459, 0.5829, 0.9216, 0.5828, 0.9217, 0.5828, 0.9217, 0.5829, 0.9216, 0.5828, 0.9216, 0.5828, 0.9216, 0.5828, 0.9216, 0.5828, 0.9216, 0.5829, 0.9216, 0.5829, 0.9216, 0.5829, 0.9216, 0.5829, 0.9216, 0.5829, 0.9216, 0.5829, 0.9216, 0.5829, 0.9216, 0.5829, 0.9216, 0.5828, 0.9216, 0.5828, 0.9216, 0.5828, 0.9216, 0.5828, 0.9216, 0.5829, 0.9216, 0.5829, 0.9216, 0.5829, 0.9216, 0.5829, 0.9216, 0.5829, 0.9216, 0.5829, 0.9216, 0.5829, 0.9216, 0.5829, 0.9216, 0.5828, 0.9216, 0.5828, 0.9216, 0.5828, 0.9216, 0.5828, 0.9216, 0.5828, 0.9216, 0.5828, 0.9216, 0.5828, 0.9216, 0.5828, 0.9216, 0.5829, 0.9216, 0.5829, 0.9216, 0.5829, 0.9216, 0.5829, 0.9216, 0.5829, 0.9216, 0.5829, 0.9216, 0.5829, 0.9216, 0.5829, 0.9216, 0.5829, 0.9216, 0.5829, 0.9216, 0.5829, 0.9216, 0.5829, 0.9216, 0.8164, 0.7459, 0.8164, 0.7459, 0.8164, 0.7459, 0.8164, 0.7459, 0.8164, 0.7459, 0.8164, 0.7459, 0.8164, 0.7459, 0.8164, 0.7459, 0.8164, 0.7459, 0.8164, 0.7459, 0.8164, 0.7459, 0.8164, 0.7459, 0.5829, 0.9217, 0.5829, 0.9217, 0.5829, 0.9217, 0.5829, 0.9217, 0.5829, 0.9217, 0.5829, 0.9217, 0.5829, 0.9217, 0.5829, 0.9217, 0.5829, 0.9217, 0.5829, 0.9217, 0.5829, 0.9217, 0.5829, 0.9217, 0.5828, 0.9217, 0.5828, 0.9217, 0.5828, 0.9217, 0.5828, 0.9217, 0.5829, 0.9217, 0.5829, 0.9217, 0.5829, 0.9217, 0.5829, 0.9217, 0.5829, 0.9217, 0.5829, 0.9217, 0.5829, 0.9217, 0.5829, 0.9217, 0.5829, 0.9217, 0.5829, 0.9217, 0.5829, 0.9217, 0.5829, 0.9217, 0.5828, 0.9217, 0.5828, 0.9217, 0.5828, 0.9217, 0.5828, 0.9217, 0.5828, 0.9217, 0.5828, 0.9217, 0.5828, 0.9217, 0.5828, 0.9217, 0.815, 0.7483, 0.815, 0.7483, 0.815, 0.7483, 0.815, 0.7483, 0.815, 0.7483, 0.815, 0.7483, 0.815, 0.7483, 0.815, 0.7483, 0.815, 0.7483, 0.815, 0.7483, 0.815, 0.7483, 0.815, 0.7483, 0.2116, 0.6966, 0.2116, 0.6966, 0.2116, 0.6966, 0.2116, 0.6966, 0.2116, 0.6966, 0.2116, 0.6966, 0.2116, 0.6966, 0.2116, 0.6966, 0.6151, 0.9829, 0.6151, 0.9829, 0.6151, 0.9829, 0.6151, 0.9829, 0.6151, 0.9829, 0.6151, 0.9829, 0.6151, 0.9829, 0.6151, 0.9829, 0.6151, 0.9829, 0.6151, 0.9829, 0.6151, 0.9829, 0.6151, 0.9829, 0.6151, 0.9829, 0.6151, 0.9829, 0.6151, 0.9829, 0.6151, 0.9828, 0.6151, 0.9828, 0.6151, 0.9829, 0.6151, 0.9829, 0.6151, 0.9829, 0.6151, 0.9829, 0.6151, 0.9829, 0.6151, 0.9829, 0.6151, 0.9829, 0.6151, 0.9829, 0.6151, 0.9829, 0.6151, 0.9829, 0.6151, 0.9829, 0.6151, 0.9829, 0.6151, 0.9829, 0.6151, 0.9829, 0.6151, 0.9829, 0.6151, 0.9829, 0.6151, 0.9829, 0.6151, 0.9829, 0.6151, 0.9829, 0.6151, 0.9829, 0.6151, 0.9829, 0.6151, 0.9829, 0.6151, 0.9829, 0.6151, 0.9829, 0.6151, 0.9829, 0.6151, 0.9829, 0.6151, 0.9829, 0.6151, 0.9829, 0.6151, 0.9829, 0.6151, 0.9829, 0.6151, 0.9829, 0.6151, 0.9829, 0.6151, 0.9829, 0.6151, 0.9829, 0.6151, 0.9829, 0.6151, 0.9829, 0.6151, 0.9828, 0.6151, 0.9828, 0.6151, 0.9829, 0.6151, 0.9829, 0.6151, 0.9829, 0.6151, 0.9829, 0.6151, 0.9829, 0.6151, 0.9829, 0.6151, 0.9829, 0.6151, 0.9829, 0.6151, 0.9829, 0.6151, 0.9828, 0.6151, 0.9829, 0.6151, 0.9829, 0.6151, 0.9828, 0.6151, 0.9829, 0.6151, 0.9829, 0.6151, 0.9829, 0.6151, 0.9829, 0.6151, 0.9829, 0.6151, 0.9829, 0.6151, 0.9829, 0.6151, 0.9829, 0.6151, 0.9829, 0.6151, 0.9829, 0.6151, 0.9829, 0.6151, 0.9829, 0.6151, 0.9828, 0.6151, 0.9829, 0.6151, 0.9829, 0.6151, 0.9828, 0.6151, 0.9829, 0.6151, 0.9829, 0.6151, 0.9829, 0.6151, 0.9829, 0.62, 0.9881, 0.6201, 0.9881, 0.6201, 0.9882, 0.62, 0.9882, 0.62, 0.9882, 0.6201, 0.9882, 0.6201, 0.9883, 0.62, 0.9883, 0.62, 0.9883, 0.6201, 0.9883, 0.6201, 0.9884, 0.62, 0.9884, 0.62, 0.9884, 0.6201, 0.9884, 0.6201, 0.9885, 0.62, 0.9885, 0.6201, 0.9883, 0.6202, 0.9883, 0.6202, 0.9884, 0.6201, 0.9884, 0.62, 0.9881, 0.6201, 0.9881, 0.6201, 0.9882, 0.62, 0.9882, 0.62, 0.9882, 0.6201, 0.9882, 0.6201, 0.9883, 0.62, 0.9883, 0.62, 0.9883, 0.6201, 0.9883, 0.6201, 0.9884, 0.62, 0.9884, 0.62, 0.9884, 0.6201, 0.9884, 0.6201, 0.9885, 0.62, 0.9885, 0.6201, 0.9883, 0.6202, 0.9883, 0.6202, 0.9884, 0.6201, 0.9884, 0.62, 0.9881, 0.6201, 0.9881, 0.6201, 0.9882, 0.62, 0.9882, 0.62, 0.9882, 0.6201, 0.9882, 0.6201, 0.9883, 0.62, 0.9883, 0.62, 0.9883, 0.6201, 0.9883, 0.6201, 0.9884, 0.62, 0.9884, 0.62, 0.9884, 0.6201, 0.9884, 0.6201, 0.9885, 0.62, 0.9885, 0.6201, 0.9883, 0.6202, 0.9883, 0.6202, 0.9884, 0.6201, 0.9884, 0.62, 0.9881, 0.6201, 0.9881, 0.6201, 0.9882, 0.62, 0.9882, 0.62, 0.9882, 0.6201, 0.9882, 0.6201, 0.9883, 0.62, 0.9883, 0.62, 0.9883, 0.6201, 0.9883, 0.6201, 0.9884, 0.62, 0.9884, 0.62, 0.9884, 0.6201, 0.9884, 0.6201, 0.9885, 0.62, 0.9885, 0.6201, 0.9883, 0.6202, 0.9883, 0.6202, 0.9884, 0.6201, 0.9884, 0.62, 0.9881, 0.6201, 0.9881, 0.6201, 0.9882, 0.62, 0.9882, 0.62, 0.9882, 0.6201, 0.9882, 0.6201, 0.9883, 0.62, 0.9883, 0.62, 0.9883, 0.6201, 0.9883, 0.6201, 0.9884, 0.62, 0.9884, 0.62, 0.9884, 0.6201, 0.9884, 0.6201, 0.9885, 0.62, 0.9885, 0.6201, 0.9883, 0.6202, 0.9883, 0.6202, 0.9884, 0.6201, 0.9884])
me_cube_004.materials.append(mat_texture)
me_cube_004.update()

# ---- objects
ob_building_2_extra__blue = bpy.data.objects.new('Building_2_Extra (Blue)', me_cube_004)

# ---- transforms, parenting, visibility, modifiers, constraints
ob_building_2_extra__blue.location = (0.0, 0.0, 0.0)

# ---- collection membership
col_collection.objects.link(ob_building_2_extra__blue)

# ---- scene / render settings (as saved in the file)
scene.frame_start = 1; scene.frame_end = 250; scene.frame_set(1)
scene.render.engine = 'BLENDER_EEVEE_NEXT'
scene.cycles.sampling_pattern = 'TABULATED_SOBOL'
scene.cycles.use_light_tree = False
scene.view_settings.view_transform = 'Filmic'
bpy.context.view_layer.update()

# ---- added for rendering (the .blend has no active camera and no usable light): camera, sun
cam_auto = bpy.data.cameras.new('AutoCamera')
cam_auto.lens = 50.0
cam_auto.sensor_width = 36.0
cam_auto.clip_end = 1000.0
ob_auto_camera = bpy.data.objects.new('AutoCamera', cam_auto)
scene.collection.objects.link(ob_auto_camera)
ob_auto_camera.location = (2.51178, -3.01413, 2.75942)
ob_auto_camera.rotation_euler = (1.09748, -7.21219e-08, 0.694738)
scene.camera = ob_auto_camera
light_auto_sun = bpy.data.lights.new('AutoSun', 'SUN')
light_auto_sun.energy = 3.0
light_auto_sun.angle = 0.0523599
ob_auto_sun = bpy.data.objects.new('AutoSun', light_auto_sun)
scene.collection.objects.link(ob_auto_sun)
ob_auto_sun.rotation_euler = (0.872665, 0.174533, 0.523599)
bpy.context.view_layer.update()
